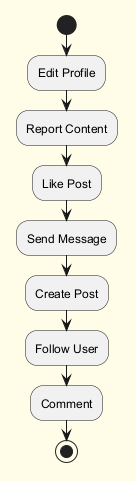

The diagram above was rendered by PlantUML. Its source (embedded in the PNG):
@startuml
skinparam backgroundColor #FFFDE7
skinparam classBackgroundColor #FFF9C4
skinparam classBorderColor #F57F17
start
:Edit Profile;
:Report Content;
:Like Post;
:Send Message;
:Create Post;
:Follow User;
:Comment;
stop
@enduml